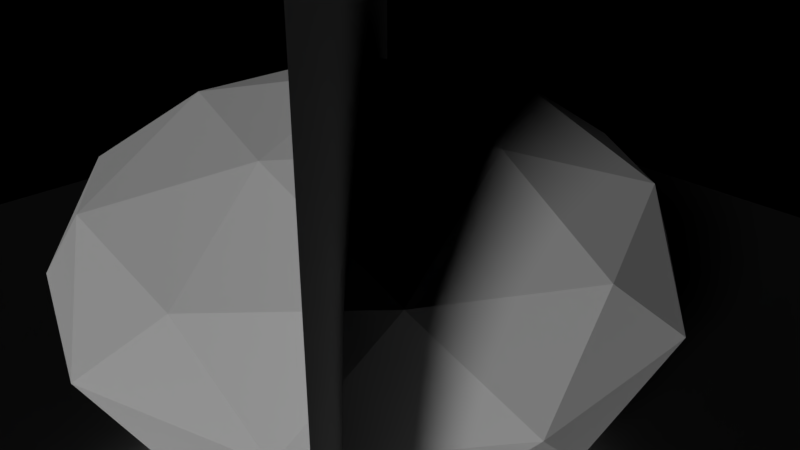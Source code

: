 # Source: gem.blend  (saved by Blender 2.78.4; exported with 4.5.12 LTS)
import bpy
from mathutils import Matrix  # noqa: F401  (used for matrix-valued properties, if any)

bpy.ops.wm.read_factory_settings(use_empty=True)
scene = bpy.context.scene
scene.name = 'Scene'

# ---- collections
col_collection_1 = bpy.data.collections.new('Collection 1'); scene.collection.children.link(col_collection_1)

# ---- materials (node trees are filled in below, after node groups)
mat_material_001 = bpy.data.materials.new('Material.001')
mat_material_001.alpha_threshold = 0.0
mat_material_001.roughness = 0.5
mat_material = bpy.data.materials.new('Material')
mat_material.alpha_threshold = 0.0
mat_material.roughness = 0.5

# ---- material node trees
mat_material_001.use_nodes = True; mat_material_001.node_tree.nodes.clear()
_N = mat_material_001.node_tree.nodes; _L = mat_material_001.node_tree.links
n0 = _N.new('ShaderNodeOutputMaterial'); n0.name = 'Material Output'; n0.location = (300, 300)
n1 = _N.new('ShaderNodeBsdfAnisotropic'); n1.name = 'Glossy BSDF'; n1.location = (10, 300)
n1.distribution = 'GGX'
n1.inputs[1].default_value = 0.3162
_L.new(n1.outputs[0], n0.inputs[0])
n0.is_active_output = True
mat_material.use_nodes = True; mat_material.node_tree.nodes.clear()
_N = mat_material.node_tree.nodes; _L = mat_material.node_tree.links
n0 = _N.new('ShaderNodeOutputMaterial'); n0.name = 'Material Output'; n0.location = (300, 300)
n1 = _N.new('ShaderNodeBsdfDiffuse'); n1.name = 'Diffuse BSDF'; n1.location = (10, 300)
_L.new(n1.outputs[0], n0.inputs[0])
n0.is_active_output = True

# ---- world
world_world = bpy.data.worlds.new('World'); scene.world = world_world
world_world.use_nodes = True; world_world.node_tree.nodes.clear()
_N = world_world.node_tree.nodes; _L = world_world.node_tree.links
n0 = _N.new('ShaderNodeOutputWorld'); n0.name = 'World Output'; n0.location = (300, 300)
n1 = _N.new('ShaderNodeBackground'); n1.name = 'Background'; n1.location = (10, 300)
n1.inputs[0].default_value = (0.448, 0.448, 0.448, 1.0)
n1.inputs[1].default_value = 0.0
_L.new(n1.outputs[0], n0.inputs[0])
n0.is_active_output = True
world_world.color = (0.05088, 0.05088, 0.05088)
world_world.use_sun_shadow = False
world_world.sun_shadow_jitter_overblur = 0.0
world_world.cycles.sampling_method = 'MANUAL'

# ---- cameras
cam_camera = bpy.data.cameras.new('Camera')
cam_camera.clip_end = 100.0
cam_camera.lens = 35.0
cam_camera.sensor_width = 32.0
cam_camera.sensor_height = 18.0
cam_camera.ortho_scale = 7.314
cam_camera.dof.focus_distance = 0.0

# ---- lights
light_sun = bpy.data.lights.new('Sun', 'SUN')
light_sun.transmission_factor = 0.0
light_sun.angle = 0.1993
light_sun.energy = 1.0
light_sun.shadow_buffer_clip_start = 0.5
light_sun.shadow_soft_size = 0.1
light_sun.shadow_cascade_max_distance = 1000.0

# ---- meshes
me_plane_002 = bpy.data.meshes.new('Plane.002')
me_plane_002.from_pydata([(-1.0, -1.0, 0.0), (1.0, -1.0, 0.0), (-1.0, 1.0, 0.0), (1.0, 1.0, 0.0)], [], [(0, 1, 3, 2)])
me_plane_002.materials.append(mat_material_001)
me_plane_002.use_remesh_preserve_volume = False
me_plane_002.use_remesh_preserve_attributes = False
me_plane_002.use_mirror_vertex_groups = False
me_plane_002.update()
me_plane_001 = bpy.data.meshes.new('Plane.001')
me_plane_001.from_pydata([(-1.0, -1.0, 0.0), (1.0, -1.0, 0.0), (-1.0, 1.0, 0.0), (1.0, 1.0, 0.0)], [], [(0, 1, 3, 2)])
me_plane_001.use_remesh_preserve_volume = False
me_plane_001.use_remesh_preserve_attributes = False
me_plane_001.use_mirror_vertex_groups = False
me_plane_001.update()
me_icosphere_004 = bpy.data.meshes.new('Icosphere.004')
me_icosphere_004.from_pydata([(1.106, -3.403, 1.789), (2.753, -2.0, 2.103), (0.6499, -2.0, 3.403), (1.962e-07, -3.318, 1.95), (1.843e-07, -2.472, 2.907), (2.351, -3.236, 0.0), (2.103, 0.0, 3.403), (1.749e-07, -4.0, 2.829e-07), (1.675e-07, -1.789, 3.403), (1.749e-07, -4.0, 0.0), (3.805, -1.236, 0.0), (0.0, 0.0, 4.0), (3.578, 0.0, 1.789), (0.0, 0.0, 0.0), (3.805, 0.0, 0.0)], [], [(0, 1, 2), (3, 0, 2, 4), (5, 1, 0), (2, 1, 6), (7, 0, 3), (4, 2, 8), (9, 5, 0, 7), (5, 10, 1), (2, 6, 11), (1, 12, 6), (8, 2, 11), (13, 14, 10, 5, 9), (10, 12, 1), (11, 6, 12, 14, 13), (12, 10, 14), (3, 4, 8, 11, 13, 9, 7)])
me_icosphere_004.materials.append(mat_material)
me_icosphere_004.use_remesh_preserve_volume = False
me_icosphere_004.use_remesh_preserve_attributes = False
me_icosphere_004.use_mirror_vertex_groups = False
me_icosphere_004.update()
me_icosphere_003 = bpy.data.meshes.new('Icosphere.003')
me_icosphere_003.from_pydata([(2.103, 0.0, 3.403), (0.6499, 2.0, 3.403), (0.0, 0.0, 4.0), (0.0, 0.0, 0.0), (3.805, 0.0, 0.0), (3.578, 0.0, 1.789), (2.753, 2.0, 2.103), (1.105e-08, 1.789, 3.403), (-1.749e-07, 4.0, 0.0), (0.0, 4.0, 0.0), (2.351, 3.236, 0.0), (3.805, 1.236, 0.0), (1.106, 3.403, 1.789), (-3.184e-08, 2.472, 2.907), (-1.749e-07, 4.0, 3.497e-07), (-9.387e-08, 3.318, 1.95)], [], [(0, 1, 2), (3, 4, 5, 0, 2), (0, 6, 1), (2, 1, 7), (8, 9, 10, 11, 4, 3), (4, 11, 5), (5, 6, 0), (6, 12, 1), (7, 1, 13), (14, 9, 8), (10, 9, 12), (11, 10, 6), (11, 6, 5), (10, 12, 6), (13, 1, 12, 15), (15, 12, 9, 14), (13, 15, 14, 8, 3, 2, 7)])
me_icosphere_003.materials.append(mat_material)
me_icosphere_003.use_remesh_preserve_volume = False
me_icosphere_003.use_remesh_preserve_attributes = False
me_icosphere_003.use_mirror_vertex_groups = False
me_icosphere_003.update()
me_icosphere_002 = bpy.data.meshes.new('Icosphere.002')
me_icosphere_002.from_pydata([(1.843e-07, -2.472, 2.907), (-1.052, -3.236, 2.103), (1.962e-07, -3.318, 1.95), (1.675e-07, -1.789, 3.403), (-1.701, -1.236, 3.403), (0.0, -4.0, 0.0), (1.749e-07, -4.0, 2.829e-07), (0.0, 0.0, 4.0), (-2.895, -2.103, 1.789), (-2.351, -3.236, 0.0), (1.749e-07, -4.0, 0.0), (-1.701, -8.925e-08, 3.403), (-3.403, 0.0, 2.103), (-3.805, -1.236, 0.0), (-3.805, 0.0, 0.0), (0.0, 0.0, 0.0)], [], [(0, 1, 2), (3, 4, 1, 0), (2, 1, 5, 6), (7, 4, 3), (8, 1, 4), (9, 5, 1), (6, 5, 10), (11, 4, 7), (12, 8, 4), (9, 1, 8), (10, 5, 9, 13, 14, 15), (15, 14, 12, 11, 7), (12, 4, 11), (13, 8, 12), (13, 9, 8), (14, 13, 12), (2, 6, 10, 15, 7, 3, 0)])
me_icosphere_002.materials.append(mat_material)
me_icosphere_002.use_remesh_preserve_volume = False
me_icosphere_002.use_remesh_preserve_attributes = False
me_icosphere_002.use_mirror_vertex_groups = False
me_icosphere_002.update()
me_icosphere_001 = bpy.data.meshes.new('Icosphere.001')
me_icosphere_001.from_pydata([(1.105e-08, 1.789, 3.403), (-1.701, 1.236, 3.403), (0.0, 0.0, 4.0), (-3.184e-08, 2.472, 2.907), (-1.052, 3.236, 2.103), (-1.701, -8.925e-08, 3.403), (-9.387e-08, 3.318, 1.95), (-2.895, 2.103, 1.789), (-3.403, 0.0, 2.103), (-3.805, 0.0, 0.0), (0.0, 0.0, 0.0), (-1.749e-07, 4.0, 3.497e-07), (-2.351, 3.236, 0.0), (-3.805, 1.236, 0.0), (-1.749e-07, 4.0, 0.0)], [], [(0, 1, 2), (3, 4, 1, 0), (2, 1, 5), (6, 4, 3), (4, 7, 1), (2, 5, 8, 9, 10), (5, 1, 8), (11, 4, 6), (12, 7, 4), (7, 8, 1), (8, 13, 9), (10, 9, 13, 12, 14), (14, 12, 4, 11), (12, 13, 7), (13, 8, 7), (3, 0, 2, 10, 14, 11, 6)])
me_icosphere_001.materials.append(mat_material)
me_icosphere_001.use_remesh_preserve_volume = False
me_icosphere_001.use_remesh_preserve_attributes = False
me_icosphere_001.use_mirror_vertex_groups = False
me_icosphere_001.update()
me_icosphere = bpy.data.meshes.new('Icosphere')
me_icosphere.from_pydata([(0.0, 0.0, -4.0), (1.701, -1.236, -3.403), (-0.6499, -2.0, -3.403), (-2.103, 0.0, -3.403), (1.701, 1.236, -3.403), (1.052, -3.236, -2.103), (-0.6499, 2.0, -3.403), (-2.753, -2.0, -2.103), (3.403, 0.0, -2.103), (-1.106, -3.403, -1.789), (2.895, -2.103, -1.789), (-2.753, 2.0, -2.103), (-3.578, 0.0, -1.789), (2.895, 2.103, -1.789), (1.052, 3.236, -2.103), (0.0, -4.0, 0.0), (2.351, -3.236, 0.0), (-1.106, 3.403, -1.789), (-3.805, -1.236, 0.0), (-2.351, -3.236, 0.0), (3.805, 1.236, 0.0), (3.805, -1.236, 0.0), (-2.351, 3.236, 0.0), (-3.805, 1.236, 0.0), (2.351, 3.236, 0.0), (0.0, 4.0, 0.0)], [], [(0, 1, 2), (0, 2, 3), (1, 0, 4), (2, 1, 5), (0, 3, 6), (3, 2, 7), (8, 1, 4), (0, 6, 4), (2, 5, 9), (1, 10, 5), (6, 3, 11), (3, 7, 12), (2, 9, 7), (8, 4, 13), (10, 1, 8), (4, 6, 14), (9, 5, 15), (5, 10, 16), (6, 11, 17), (3, 12, 11), (12, 7, 18), (7, 9, 19), (8, 13, 20), (4, 14, 13), (10, 8, 21), (6, 17, 14), (9, 15, 19), (15, 5, 16), (10, 21, 16), (17, 11, 22), (11, 12, 23), (12, 18, 23), (18, 7, 19), (21, 8, 20), (13, 24, 20), (13, 14, 24), (14, 17, 25), (17, 22, 25), (22, 11, 23), (24, 14, 25), (21, 20, 24, 25, 22, 23, 18, 19, 15, 16)])
me_icosphere.materials.append(mat_material)
me_icosphere.use_remesh_preserve_volume = False
me_icosphere.use_remesh_preserve_attributes = False
me_icosphere.use_mirror_vertex_groups = False
me_icosphere.update()

# ---- objects
ob_floor = bpy.data.objects.new('Floor', me_plane_002)
ob_sun = bpy.data.objects.new('Sun', light_sun)
ob_cutter = bpy.data.objects.new('_Cutter', me_plane_001)
ob_capsuletopb2 = bpy.data.objects.new('CapsuleTopB2', me_icosphere_004)
ob_capsuletopa2 = bpy.data.objects.new('CapsuleTopA2', me_icosphere_003)
ob_capsuletopb1 = bpy.data.objects.new('CapsuleTopB1', me_icosphere_002)
ob_capsuletopa1 = bpy.data.objects.new('CapsuleTopA1', me_icosphere_001)
ob_capsule_bottom = bpy.data.objects.new('Capsule-Bottom', me_icosphere)
ob_camera = bpy.data.objects.new('Camera', cam_camera)

# ---- transforms, parenting, visibility, modifiers, constraints
ob_floor.location = (0.0, 0.0, -2.5)
ob_floor.scale = (10.49, 10.49, 10.49)
ob_floor.lineart.crease_threshold = 0.0
ob_sun.location = (5.277, -3.584, 2.778)
ob_sun.rotation_euler = (-0.3985, -7.415, 8.651)
ob_sun.lineart.crease_threshold = 0.0
ob_cutter.location = (0.0, 0.0, 0.0)
ob_cutter.rotation_euler = (1.571, 0.0, 2.356)
ob_cutter.scale = (-5.634, -5.634, -5.634)
ob_cutter.lineart.crease_threshold = 0.0
ob_capsuletopb2.location = (0.0, 0.0, 0.0)
ob_capsuletopb2.scale = (1.0, 1.0, 0.6)
ob_capsuletopb2.lineart.crease_threshold = 0.0
ob_capsuletopa2.location = (0.0, 0.0, 0.0)
ob_capsuletopa2.scale = (1.0, 1.0, 0.6)
ob_capsuletopa2.lineart.crease_threshold = 0.0
ob_capsuletopb1.location = (0.0, 0.0, 0.0)
ob_capsuletopb1.scale = (1.0, 1.0, 0.6)
ob_capsuletopb1.lineart.crease_threshold = 0.0
ob_capsuletopa1.location = (0.0, 0.0, 0.0)
ob_capsuletopa1.scale = (1.0, 1.0, 0.6)
ob_capsuletopa1.lineart.crease_threshold = 0.0
ob_capsule_bottom.location = (0.0, 0.0, 0.0)
ob_capsule_bottom.scale = (1.0, 1.0, 0.6)
ob_capsule_bottom.hide_viewport = True
ob_capsule_bottom.hide_select = True
ob_capsule_bottom.lineart.crease_threshold = 0.0
ob_camera.location = (7.481, -6.508, 5.344)
ob_camera.rotation_euler = (1.109, 0.0, 0.8149)
ob_camera.lock_rotations_4d = False
ob_camera.empty_display_type = 'ARROWS'
ob_camera.color = (0.0, 0.0, 0.0, 0.0)
ob_camera.display_type = 'WIRE'
ob_camera.lineart.crease_threshold = 0.0

# ---- collection membership
col_collection_1.objects.link(ob_floor)
col_collection_1.objects.link(ob_sun)
col_collection_1.objects.link(ob_cutter)
col_collection_1.objects.link(ob_capsuletopb2)
col_collection_1.objects.link(ob_capsuletopa2)
col_collection_1.objects.link(ob_capsuletopb1)
col_collection_1.objects.link(ob_capsuletopa1)
col_collection_1.objects.link(ob_capsule_bottom)
col_collection_1.objects.link(ob_camera)

# ---- scene / render settings (as saved in the file)
scene.camera = ob_camera
scene.frame_start = 1; scene.frame_end = 250; scene.frame_set(1)
scene.render.engine = 'CYCLES'
scene.render.image_settings.color_mode = 'RGB'
scene.render.image_settings.compression = 0
scene.render.dither_intensity = 0.0
scene.cycles.feature_set = 'EXPERIMENTAL'
scene.cycles.use_denoising = False
scene.cycles.samples = 128
scene.cycles.sampling_pattern = 'TABULATED_SOBOL'
scene.cycles.use_adaptive_sampling = False
scene.cycles.use_light_tree = False
scene.cycles.blur_glossy = 2.0
scene.cycles.max_bounces = 8
scene.cycles.diffuse_bounces = 1
scene.cycles.transmission_bounces = 8
scene.cycles.volume_bounces = 2
scene.cycles.preview_dicing_rate = 1.0
scene.cycles.max_subdivisions = 8
scene.cycles.sample_clamp_indirect = 0.0
scene.cycles.debug_use_hair_bvh = False
scene.view_settings.view_transform = 'Standard'
bpy.context.view_layer.update()
